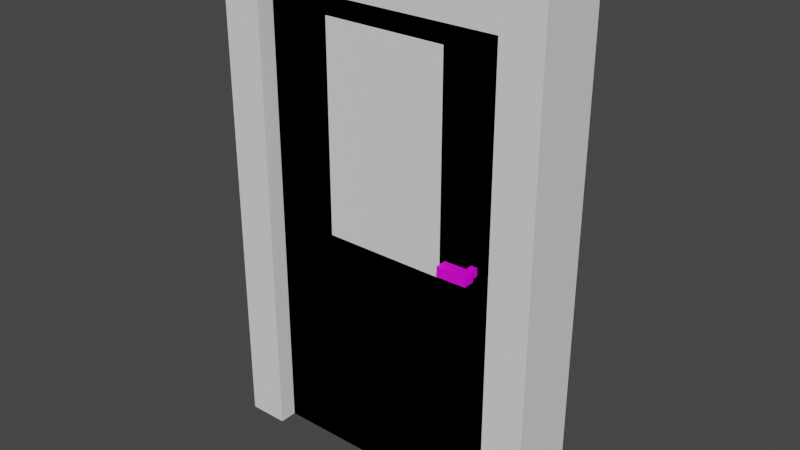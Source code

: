 # Source: EntranceDoor.blend  (saved by Blender 2.93.20; exported with 4.5.12 LTS)
import bpy
from mathutils import Matrix  # noqa: F401  (used for matrix-valued properties, if any)

bpy.ops.wm.read_factory_settings(use_empty=True)
scene = bpy.context.scene
scene.name = 'Scene'

# ---- collections
col_entrancedoorunit = bpy.data.collections.new('EntranceDoorUnit'); scene.collection.children.link(col_entrancedoorunit)

# ---- images (referenced by path relative to the original .blend; pixels are not part of the script)
import os
ASSET_DIR = os.environ.get("B2B_ASSET_DIR", "")  # directory of the original .blend (textures are referenced by path, not embedded)
HERE = os.path.dirname(os.path.abspath(__file__))  # packed textures are extracted next to this script under _unpacked/

def load_image(name, relpath, width, height, colorspace="sRGB"):
    """Load a texture the original file referenced (path relative to the .blend, or extracted next to this script)."""
    p = next((c for c in (os.path.join(HERE, relpath), os.path.join(ASSET_DIR, relpath)) if relpath and os.path.exists(c)), "")
    if p:
        img = bpy.data.images.load(p, check_existing=True)
        img.name = name
    else:  # same state as the original file: an image datablock whose file is absent (Cycles renders it pink)
        img = bpy.data.images.new(name, width, height)
        img.source = "FILE"
        img.filepath = "//" + (relpath or name)
    img.colorspace_settings.name = colorspace
    return img
img_qubodup_light_wood_png_002 = load_image('qubodup-light_wood.png.002', 'Textures/qubodup-light_wood.png', 1024, 1024, 'sRGB')
img_brown_planks_03_diff_4k_png_001 = load_image('brown_planks_03_diff_4k.png.001', 'Textures/brown_planks_03_1k.blend/textures/brown_planks_03_diff_1k.jpg', 1024, 1024, 'sRGB')
img_brown_planks_03_disp_4k_png = load_image('brown_planks_03_Disp_4k.png', 'Textures/brown_planks_03_1k.blend/textures/brown_planks_03_disp_1k.png', 1024, 1024, 'Non-Color')
img_brown_planks_03_rough_4k_png_001 = load_image('brown_planks_03_rough_4k.png.001', 'Textures/brown_planks_03_1k.blend/textures/brown_planks_03_rough_1k.jpg', 1024, 1024, 'Non-Color')
img_brown_planks_03_nor_4k_png_001 = load_image('brown_planks_03_Nor_4k.png.001', 'Textures/brown_planks_03_1k.blend/textures/brown_planks_03_nor_gl_1k.exr', 1024, 1024, 'Non-Color')
img_castle_brick_02_red_disp_1k_png = load_image('castle_brick_02_red_disp_1k.png', 'Textures/castle_brick_02_red_1k.blend/textures/castle_brick_02_red_disp_1k.png', 1024, 1024, 'sRGB')

# ---- materials (node trees are filled in below, after node groups)
mat_material_002 = bpy.data.materials.new('Material.002')
mat_material_002.use_transparent_shadow = False
mat_brown_planks_03_001 = bpy.data.materials.new('brown_planks_03.001')
mat_brown_planks_03_001.displacement_method = 'DISPLACEMENT'
mat_brown_planks_03_001.use_transparent_shadow = False

# ---- node groups
ng_auto_smooth = bpy.data.node_groups.new('Auto Smooth', 'GeometryNodeTree')
_s = ng_auto_smooth.interface.new_socket(name='Geometry', in_out='OUTPUT', socket_type='NodeSocketGeometry')
_s = ng_auto_smooth.interface.new_socket(name='Geometry', in_out='INPUT', socket_type='NodeSocketGeometry')
_s = ng_auto_smooth.interface.new_socket(name='Angle', in_out='INPUT', socket_type='NodeSocketFloat')
_s.subtype = 'ANGLE'
_s.min_value = 0.0
_s.max_value = 3.142
ng_auto_smooth.is_modifier = True
_N = ng_auto_smooth.nodes; _L = ng_auto_smooth.links
n0 = _N.new('NodeGroupOutput'); n0.name = 'Group Output'; n0.location = (480, -100)
n1 = _N.new('NodeGroupInput'); n1.name = 'Group Input'; n1.location = (-420, -300)
n2 = _N.new('NodeGroupInput'); n2.name = 'Group Input.001'; n2.location = (-60, -100)
n3 = _N.new('GeometryNodeSetShadeSmooth'); n3.name = 'Set Shade Smooth'; n3.location = (120, -100)
n3.domain = 'EDGE'
n4 = _N.new('GeometryNodeSetShadeSmooth'); n4.name = 'Set Shade Smooth.001'; n4.location = (300, -100)
n5 = _N.new('GeometryNodeInputMeshEdgeAngle'); n5.name = 'Edge Angle'; n5.location = (-420, -220)
n6 = _N.new('GeometryNodeInputEdgeSmooth'); n6.name = 'Is Edge Smooth'; n6.location = (-60, -160)
n7 = _N.new('GeometryNodeInputShadeSmooth'); n7.name = 'Is Face Smooth'; n7.location = (-240, -340)
n8 = _N.new('FunctionNodeBooleanMath'); n8.name = 'Boolean Math'; n8.location = (-60, -220)
n9 = _N.new('FunctionNodeCompare'); n9.name = 'Compare'; n9.location = (-240, -180)
n9.operation = 'LESS_EQUAL'
_L.new(n5.outputs[0], n9.inputs[0])
_L.new(n4.outputs[0], n0.inputs[0])
_L.new(n1.outputs[1], n9.inputs[1])
_L.new(n9.outputs[0], n8.inputs[0])
_L.new(n7.outputs[0], n8.inputs[1])
_L.new(n2.outputs[0], n3.inputs[0])
_L.new(n6.outputs[0], n3.inputs[1])
_L.new(n3.outputs[0], n4.inputs[0])
_L.new(n8.outputs[0], n3.inputs[2])
n0.is_active_output = True

# ---- material node trees
mat_material_002.use_nodes = True; mat_material_002.node_tree.nodes.clear()
_N = mat_material_002.node_tree.nodes; _L = mat_material_002.node_tree.links
n0 = _N.new('ShaderNodeBsdfPrincipled'); n0.name = 'Principled BSDF'; n0.location = (10, 300)
n0.distribution = 'GGX'
n0.subsurface_method = 'BURLEY'
n0.inputs[3].default_value = 1.45
n0.inputs[27].default_value = (0.0, 0.0, 0.0, 1.0)
n0.inputs[28].default_value = 1.0
n1 = _N.new('ShaderNodeOutputMaterial'); n1.name = 'Material Output'; n1.location = (300, 300)
n2 = _N.new('ShaderNodeTexImage'); n2.name = 'Image Texture'; n2.location = (-280, 260)
n2.image = img_qubodup_light_wood_png_002
n3 = _N.new('ShaderNodeTexImage'); n3.name = 'Image Texture.001'; n3.location = (-280, 140)
_L.new(n0.outputs[0], n1.inputs[0])
_L.new(n2.outputs[0], n0.inputs[0])
n1.is_active_output = True
mat_brown_planks_03_001.use_nodes = True; mat_brown_planks_03_001.node_tree.nodes.clear()
_N = mat_brown_planks_03_001.node_tree.nodes; _L = mat_brown_planks_03_001.node_tree.links
n0 = _N.new('NodeFrame'); n0.name = 'Frame.001'; n0.location = (-1491, 255)
n0.label = 'Tiling'
n0.width = 530
n1 = _N.new('NodeFrame'); n1.name = 'Textures'; n1.location = (-687, 549)
n1.label = 'Textures'
n1.width = 544
n2 = _N.new('ShaderNodeBsdfPrincipled'); n2.name = 'Principled BSDF'; n2.location = (85, 457)
n2.distribution = 'GGX'
n2.subsurface_method = 'BURLEY'
n2.inputs[3].default_value = 1.45
n2.inputs[27].default_value = (0.0, 0.0, 0.0, 1.0)
n2.inputs[28].default_value = 1.0
n3 = _N.new('ShaderNodeOutputMaterial'); n3.name = 'Material Output'; n3.location = (704, 147)
n4 = _N.new('ShaderNodeDisplacement'); n4.name = 'Displacement'; n4.location = (164, -440)
n4.inputs[1].default_value = 0.8
n4.inputs[2].default_value = 0.025
n5 = _N.new('ShaderNodeTexCoord'); n5.name = 'Texture Coordinate'; n5.location = (30, -38)
n6 = _N.new('ShaderNodeMapping'); n6.name = 'Mapping'; n6.location = (260, -30)
n6.width = 240
n6.inputs[3].default_value = (2.0, 2.0, 2.0)
n7 = _N.new('ShaderNodeNormalMap'); n7.name = 'Normal Map'; n7.location = (364, -689)
n7.inputs[0].default_value = 1.3
n8 = _N.new('ShaderNodeTexImage'); n8.name = 'Image Texture'; n8.location = (39, -30)
n8.width = 289
n8.image = img_brown_planks_03_diff_4k_png_001
n9 = _N.new('ShaderNodeTexImage'); n9.name = 'Image Texture.006'; n9.location = (37, -1090)
n9.width = 303
n9.image = img_brown_planks_03_disp_4k_png
n10 = _N.new('ShaderNodeTexImage'); n10.name = 'Image Texture.002'; n10.location = (30, -527)
n10.width = 278
n10.image = img_brown_planks_03_rough_4k_png_001
n11 = _N.new('ShaderNodeTexImage'); n11.name = 'Image Texture.003'; n11.location = (30, -790)
n11.width = 294
n11.image = img_brown_planks_03_nor_4k_png_001
n12 = _N.new('ShaderNodeTexImage'); n12.name = 'Image Texture.001'; n12.location = (-205, 297)
n12.image = img_castle_brick_02_red_disp_1k_png
n5.parent = n0
n6.parent = n0
n7.parent = n1
n8.parent = n1
n9.parent = n1
n10.parent = n1
n11.parent = n1
_L.new(n2.outputs[0], n3.inputs[0])
_L.new(n8.outputs[0], n2.inputs[0])
_L.new(n6.outputs[0], n8.inputs[0])
_L.new(n10.outputs[0], n2.inputs[2])
_L.new(n11.outputs[0], n7.inputs[1])
_L.new(n7.outputs[0], n2.inputs[5])
_L.new(n4.outputs[0], n3.inputs[2])
_L.new(n6.outputs[0], n10.inputs[0])
_L.new(n6.outputs[0], n11.inputs[0])
_L.new(n9.outputs[0], n4.inputs[0])
_L.new(n6.outputs[0], n9.inputs[0])
_L.new(n5.outputs[2], n6.inputs[0])
n3.is_active_output = True

# ---- world
world_world = bpy.data.worlds.new('World'); scene.world = world_world
world_world.use_nodes = True; world_world.node_tree.nodes.clear()
_N = world_world.node_tree.nodes; _L = world_world.node_tree.links
n0 = _N.new('ShaderNodeOutputWorld'); n0.name = 'World Output'; n0.location = (300, 300)
n1 = _N.new('ShaderNodeBackground'); n1.name = 'Background'; n1.location = (10, 300)
n1.inputs[0].default_value = (0.05088, 0.05088, 0.05088, 1.0)
_L.new(n1.outputs[0], n0.inputs[0])
n0.is_active_output = True
world_world.color = (0.05088, 0.05088, 0.05088)
world_world.use_sun_shadow = False
world_world.sun_shadow_jitter_overblur = 0.0

# ---- meshes
me_door = bpy.data.meshes.new('Door')
me_door.from_pydata([(0.3121, -0.05201, 0.0006703), (0.3121, -0.05201, 0.5786), (0.0004624, -0.05201, 0.0006703), (0.0004624, -0.05201, 0.5786), (0.3121, 0.003754, 0.0006703), (0.3121, 0.003754, 0.5786), (0.0004624, 0.003754, 0.0006703), (0.0004624, 0.003754, 0.5786), (0.3122, -0.05209, 0.2896), (0.0004624, -0.05201, 0.2896), (0.0004624, 0.003754, 0.2896), (0.3121, 0.003754, 0.2896), (0.2342, -0.05201, 0.0006703), (0.3121, -0.05205, 0.4342), (0.07838, -0.05201, 0.5786), (0.0004624, -0.05201, 0.1452), (0.0004624, 0.003754, 0.1452), (0.07838, 0.003754, 0.0006703), (0.2342, 0.003754, 0.5786), (0.3121, 0.003754, 0.1452), (0.07838, -0.05201, 0.0006703), (0.3121, -0.05201, 0.1452), (0.2342, -0.05201, 0.5786), (0.0004624, -0.05201, 0.4341), (0.0004624, 0.003754, 0.4341), (0.2342, 0.003754, 0.0006703), (0.07838, 0.003754, 0.5786), (0.3121, 0.003754, 0.4341), (0.2836, -0.06249, 0.31), (0.2836, -0.06249, 0.3199), (0.2759, -0.06249, 0.31), (0.2759, -0.06249, 0.3199), (0.2836, -0.05218, 0.31), (0.2836, -0.05218, 0.3199), (0.2759, -0.05218, 0.31), (0.2759, -0.05218, 0.3199), (0.2836, 0.01388, 0.3199), (0.2836, 0.01388, 0.31), (0.2759, 0.01388, 0.3199), (0.2759, 0.01388, 0.31), (0.2836, 0.003576, 0.3199), (0.2836, 0.003576, 0.31), (0.2759, 0.003576, 0.3199), (0.2759, 0.003576, 0.31), (0.2852, 0.01359, 0.3203), (0.2485, 0.01359, 0.3196), (0.2854, 0.01359, 0.3077), (0.2488, 0.01359, 0.3071), (0.2854, 0.02753, 0.3077), (0.2852, 0.02753, 0.3203), (0.2485, 0.02753, 0.3196), (0.2488, 0.02753, 0.3071), (0.2854, -0.0616, 0.3077), (0.2488, -0.0616, 0.3071), (0.2852, -0.0616, 0.3203), (0.2485, -0.0616, 0.3196), (0.2852, -0.07554, 0.3203), (0.2854, -0.07554, 0.3077), (0.2488, -0.07554, 0.3071), (0.2485, -0.07554, 0.3196), (0.3121, -0.05203, 0.5064), (0.0004624, -0.05201, 0.07291), (0.0004624, -0.02413, 0.0006703), (0.0004624, -0.02413, 0.5786), (0.0004624, 0.003754, 0.07291), (0.3121, 0.003754, 0.07291), (0.3121, -0.02413, 0.0006703), (0.3121, -0.02413, 0.5786), (0.3122, -0.05205, 0.2174), (0.0004624, -0.05201, 0.3619), (0.0004624, 0.003754, 0.3619), (0.3121, 0.003754, 0.3619), (0.3122, -0.05207, 0.3619), (0.0004624, -0.05201, 0.2174), (0.0004624, 0.003754, 0.2174), (0.3121, 0.003754, 0.2174), (0.3121, -0.05201, 0.07291), (0.0004624, -0.05201, 0.5064), (0.0004624, 0.003754, 0.5064), (0.3121, 0.003754, 0.5064), (0.3121, -0.05202, 0.5425), (0.0004624, -0.05201, 0.03679), (0.0004624, -0.03807, 0.0006703), (0.0004624, -0.01019, 0.5786), (0.0004624, 0.003754, 0.03679), (0.3121, 0.003754, 0.03679), (0.3121, -0.01019, 0.0006703), (0.3121, -0.03807, 0.5786), (0.3122, -0.05207, 0.2535), (0.0004624, -0.05201, 0.3258), (0.0004624, 0.003754, 0.3258), (0.3121, 0.003754, 0.3258), (0.3121, -0.05206, 0.398), (0.0004624, -0.05201, 0.1813), (0.0004624, 0.003754, 0.1813), (0.3121, 0.003754, 0.1813), (0.3121, -0.05201, 0.109), (0.0004624, -0.05201, 0.4702), (0.0004624, 0.003754, 0.4702), (0.3121, 0.003754, 0.4702), (0.3121, -0.05204, 0.4703), (0.0004624, -0.05201, 0.109), (0.0004624, -0.01019, 0.0006703), (0.0004624, -0.03807, 0.5786), (0.0004624, 0.003754, 0.109), (0.3121, 0.003754, 0.109), (0.3121, -0.03807, 0.0006703), (0.3121, -0.01019, 0.5786), (0.3121, -0.05203, 0.1813), (0.0004624, -0.05201, 0.398), (0.0004624, 0.003754, 0.398), (0.3121, 0.003754, 0.398), (0.3122, -0.05208, 0.3258), (0.0004624, -0.05201, 0.2535), (0.0004624, 0.003754, 0.2535), (0.3121, 0.003754, 0.2535), (0.3121, -0.05201, 0.03679), (0.0004624, -0.05201, 0.5425), (0.0004624, 0.003754, 0.5425), (0.3121, 0.003754, 0.5425), (0.07838, -0.05201, 0.2896), (0.2342, -0.05201, 0.2896), (0.2342, 0.003754, 0.2896), (0.07838, 0.003754, 0.2896), (0.07838, -0.05201, 0.09112), (0.2342, -0.05201, 0.5484), (0.2342, 0.003754, 0.09112), (0.07838, 0.003754, 0.5484), (0.07838, -0.05201, 0.5484), (0.2342, -0.05201, 0.09112), (0.2342, 0.003754, 0.5484), (0.07838, 0.003754, 0.09112), (0.07838, -0.03807, 0.5484), (0.07838, -0.01019, 0.5484), (0.2342, -0.03807, 0.5484), (0.2342, -0.01019, 0.5484), (0.07838, -0.05201, 0.3974), (0.2342, 0.003754, 0.3974), (0.2342, -0.003217, 0.2896), (0.07838, -0.003217, 0.2896), (0.2342, -0.05201, 0.3974), (0.07838, 0.003754, 0.3974), (0.2342, -0.04504, 0.2896), (0.07838, -0.04504, 0.2896), (0.07838, -0.03807, 0.3974), (0.07838, -0.0311, 0.5484), (0.07838, -0.04504, 0.5484), (0.07838, -0.01019, 0.3974), (0.07838, -0.003217, 0.5484), (0.07838, -0.01716, 0.5484), (0.2342, -0.03807, 0.3974), (0.2342, -0.0311, 0.5484), (0.2342, -0.04504, 0.5484), (0.2342, -0.01019, 0.3974), (0.2342, -0.003217, 0.5484), (0.2342, -0.01716, 0.5484), (0.2342, -0.01716, 0.3974), (0.2342, -0.003217, 0.3974), (0.2342, -0.04504, 0.3974), (0.2342, -0.0311, 0.3974), (0.07838, -0.003217, 0.3974), (0.07838, -0.0311, 0.3974), (0.07838, -0.04504, 0.3974), (0.07838, -0.01716, 0.3974)], [], [(28, 29, 31, 30), (30, 31, 35, 34), (34, 35, 33, 32), (32, 33, 29, 28), (30, 34, 32, 28), (35, 31, 29, 33), (36, 37, 39, 38), (38, 39, 43, 42), (42, 43, 41, 40), (40, 41, 37, 36), (38, 42, 40, 36), (43, 39, 37, 41), (46, 48, 49, 44), (51, 47, 45, 50), (45, 44, 49, 50), (47, 46, 44, 45), (51, 48, 46, 47), (50, 49, 48, 51), (54, 56, 57, 52), (59, 55, 53, 58), (53, 52, 57, 58), (55, 54, 52, 53), (59, 56, 54, 55), (58, 57, 56, 59), (87, 1, 80, 60, 100, 13, 92, 72, 112, 8, 88, 68, 108, 21, 96, 76, 116, 0, 106, 66, 86, 4, 85, 65, 105, 19, 95, 75, 115, 11, 91, 71, 111, 27, 99, 79, 119, 5, 107, 67), (14, 3, 2, 20, 124, 120, 136, 128), (12, 0, 1, 22, 125, 140, 121, 129), (18, 5, 4, 25, 126, 122, 137, 130), (17, 6, 7, 26, 127, 141, 123, 131), (83, 7, 118, 78, 98, 24, 110, 70, 90, 10, 114, 74, 94, 16, 104, 64, 84, 6, 102, 62, 82, 2, 81, 61, 101, 15, 93, 73, 113, 9, 89, 69, 109, 23, 97, 77, 117, 3, 103, 63), (162, 136, 120, 143), (122, 123, 139, 138), (120, 121, 142, 143), (121, 120, 20, 12), (17, 123, 122, 25), (127, 26, 18, 130), (125, 22, 14, 128), (18, 26, 14, 22), (18, 22, 1, 5), (14, 26, 7, 3), (122, 138, 157, 137), (142, 121, 140, 158), (141, 160, 139, 123), (161, 145, 132, 146, 128, 136, 162, 144), (156, 163, 149, 155), (159, 150, 158, 140, 125, 152, 134, 151), (127, 148, 133, 149, 163, 147, 160, 141), (161, 159, 151, 145), (156, 155, 135, 154, 130, 137, 157, 153), (125, 128, 145, 151), (130, 155, 149, 127), (12, 25, 4, 0), (17, 20, 2, 6), (17, 25, 12, 20), (142, 158, 162, 143), (157, 138, 139, 160), (163, 156, 157, 160), (161, 162, 158, 159)])
_uv = me_door.uv_layers.new(name='UVMap')
_uv.uv.foreach_set('vector', [0.375, 0.0, 0.625, 0.0, 0.625, 0.25, 0.375, 0.25, 0.375, 0.25, 0.625, 0.25, 0.625, 0.5, 0.375, 0.5, 0.375, 0.5, 0.625, 0.5, 0.625, 0.75, 0.375, 0.75, 0.375, 0.75, 0.625, 0.75, 0.625, 1.0, 0.375, 1.0, 0.125, 0.5, 0.375, 0.5, 0.375, 0.75, 0.125, 0.75, 0.625, 0.5, 0.875, 0.5, 0.875, 0.75, 0.625, 0.75, 0.375, 0.0, 0.625, 0.0, 0.625, 0.25, 0.375, 0.25, 0.375, 0.25, 0.625, 0.25, 0.625, 0.5, 0.375, 0.5, 0.375, 0.5, 0.625, 0.5, 0.625, 0.75, 0.375, 0.75, 0.375, 0.75, 0.625, 0.75, 0.625, 1.0, 0.375, 1.0, 0.125, 0.5, 0.375, 0.5, 0.375, 0.75, 0.125, 0.75, 0.625, 0.5, 0.875, 0.5, 0.875, 0.75, 0.625, 0.75, 0.625, 0.5, 0.875, 0.5, 0.875, 0.75, 0.625, 0.75, 0.125, 0.5, 0.375, 0.5, 0.375, 0.75, 0.125, 0.75, 0.375, 0.75, 0.625, 0.75, 0.625, 1.0, 0.375, 1.0, 0.375, 0.5, 0.625, 0.5, 0.625, 0.75, 0.375, 0.75, 0.375, 0.25, 0.625, 0.25, 0.625, 0.5, 0.375, 0.5, 0.375, 0.0, 0.625, 0.0, 0.625, 0.25, 0.375, 0.25, 0.625, 0.5, 0.875, 0.5, 0.875, 0.75, 0.625, 0.75, 0.125, 0.5, 0.375, 0.5, 0.375, 0.75, 0.125, 0.75, 0.375, 0.75, 0.625, 0.75, 0.625, 1.0, 0.375, 1.0, 0.375, 0.5, 0.625, 0.5, 0.625, 0.75, 0.375, 0.75, 0.375, 0.25, 0.625, 0.25, 0.625, 0.5, 0.375, 0.5, 0.375, 0.0, 0.625, 0.0, 0.625, 0.25, 0.375, 0.25, 0.625, 0.9375, 0.625, 1.0, 0.6094, 1.0, 0.5938, 1.0, 0.5781, 1.0, 0.5625, 1.0, 0.5469, 1.0, 0.5312, 1.0, 0.5156, 1.0, 0.5, 1.0, 0.4844, 1.0, 0.4688, 1.0, 0.4531, 1.0, 0.4375, 1.0, 0.4219, 1.0, 0.4062, 1.0, 0.3906, 1.0, 0.375, 1.0, 0.375, 0.9375, 0.375, 0.875, 0.375, 0.8125, 0.375, 0.75, 0.3906, 0.75, 0.4062, 0.75, 0.4219, 0.75, 0.4375, 0.75, 0.4531, 0.75, 0.4688, 0.75, 0.4844, 0.75, 0.5, 0.75, 0.5156, 0.75, 0.5312, 0.75, 0.5469, 0.75, 0.5625, 0.75, 0.5781, 0.75, 0.5938, 0.75, 0.6094, 0.75, 0.625, 0.75, 0.625, 0.8125, 0.625, 0.875, 0.875, 0.5625, 0.875, 0.5, 0.125, 0.5, 0.125, 0.5625, 0.3125, 0.5625, 0.5, 0.5625, 0.5938, 0.5625, 0.6875, 0.5625, 0.125, 0.6875, 0.125, 0.75, 0.875, 0.75, 0.875, 0.6875, 0.6875, 0.6875, 0.5938, 0.6875, 0.5, 0.6875, 0.3125, 0.6875, 0.625, 0.6875, 0.625, 0.75, 0.375, 0.75, 0.375, 0.6875, 0.4375, 0.6875, 0.5, 0.6875, 0.5312, 0.6875, 0.5625, 0.6875, 0.375, 0.5625, 0.375, 0.5, 0.625, 0.5, 0.625, 0.5625, 0.5625, 0.5625, 0.5312, 0.5625, 0.5, 0.5625, 0.4375, 0.5625, 0.625, 0.4375, 0.625, 0.5, 0.6094, 0.5, 0.5938, 0.5, 0.5781, 0.5, 0.5625, 0.5, 0.5469, 0.5, 0.5312, 0.5, 0.5156, 0.5, 0.5, 0.5, 0.4844, 0.5, 0.4688, 0.5, 0.4531, 0.5, 0.4375, 0.5, 0.4219, 0.5, 0.4062, 0.5, 0.3906, 0.5, 0.375, 0.5, 0.375, 0.4375, 0.375, 0.375, 0.375, 0.3125, 0.375, 0.25, 0.3906, 0.25, 0.4062, 0.25, 0.4219, 0.25, 0.4375, 0.25, 0.4531, 0.25, 0.4688, 0.25, 0.4844, 0.25, 0.5, 0.25, 0.5156, 0.25, 0.5312, 0.25, 0.5469, 0.25, 0.5625, 0.25, 0.5781, 0.25, 0.5938, 0.25, 0.6094, 0.25, 0.625, 0.25, 0.625, 0.3125, 0.625, 0.375, 0.5859, 0.5625, 0.5938, 0.5625, 0.5, 0.5625, 0.5, 0.5625, 0.5, 0.6875, 0.5, 0.5625, 0.5, 0.5625, 0.5, 0.6875, 0.5, 0.5625, 0.5, 0.6875, 0.5, 0.6875, 0.5, 0.5625, 0.5, 0.6875, 0.5, 0.5625, 0.125, 0.5625, 0.125, 0.6875, 0.375, 0.5625, 0.5, 0.5625, 0.5, 0.6875, 0.375, 0.6875, 0.5625, 0.5625, 0.625, 0.5625, 0.625, 0.6875, 0.5625, 0.6875, 0.0, 0.0, 0.875, 0.6875, 0.875, 0.5625, 0.0, 0.0, 0.625, 0.6875, 0.625, 0.5625, 0.875, 0.5625, 0.875, 0.6875, 0.625, 0.6875, 0.875, 0.6875, 0.875, 0.75, 0.625, 0.75, 0.875, 0.5625, 0.625, 0.5625, 0.625, 0.5, 0.875, 0.5, 0.5, 0.6875, 0.5, 0.6875, 0.5391, 0.6875, 0.5312, 0.6875, 0.5, 0.6875, 0.5, 0.6875, 0.5938, 0.6875, 0.5859, 0.6875, 0.5312, 0.5625, 0.5391, 0.5625, 0.5, 0.5625, 0.5, 0.5625, 0.5703, 0.5625, 0.6406, 0.5625, 0.6562, 0.5625, 0.6719, 0.5625, 0.6875, 0.5625, 0.5938, 0.5625, 0.5859, 0.5625, 0.5781, 0.5625, 0.5547, 0.6875, 0.5547, 0.5625, 0.6094, 0.5625, 0.6094, 0.6875, 0.5703, 0.6875, 0.5781, 0.6875, 0.5859, 0.6875, 0.5938, 0.6875, 0.6875, 0.6875, 0.6719, 0.6875, 0.6562, 0.6875, 0.6406, 0.6875, 0.5625, 0.5625, 0.5781, 0.5625, 0.5938, 0.5625, 0.6094, 0.5625, 0.5547, 0.5625, 0.5469, 0.5625, 0.5391, 0.5625, 0.5312, 0.5625, 0.5703, 0.5625, 0.5703, 0.6875, 0.6406, 0.6875, 0.6406, 0.5625, 0.5547, 0.6875, 0.6094, 0.6875, 0.5938, 0.6875, 0.5781, 0.6875, 0.5625, 0.6875, 0.5312, 0.6875, 0.5391, 0.6875, 0.5469, 0.6875, 0.0, 0.0, 0.0, 0.0, 0.6406, 0.5625, 0.6406, 0.6875, 0.5625, 0.6875, 0.6094, 0.6875, 0.6094, 0.5625, 0.5625, 0.5625, 0.125, 0.6875, 0.375, 0.6875, 0.375, 0.75, 0.125, 0.75, 0.375, 0.5625, 0.125, 0.5625, 0.125, 0.5, 0.375, 0.5, 0.375, 0.5625, 0.375, 0.6875, 0.125, 0.6875, 0.125, 0.5625, 0.5, 0.6875, 0.5859, 0.6875, 0.5859, 0.5625, 0.5, 0.5625, 0.5391, 0.6875, 0.5, 0.6875, 0.5, 0.5625, 0.5391, 0.5625, 0.5547, 0.5625, 0.5547, 0.6875, 0.5391, 0.6875, 0.5391, 0.5625, 0.5703, 0.5625, 0.5859, 0.5625, 0.5859, 0.6875, 0.5703, 0.6875])
me_door.materials.append(mat_material_002)
me_door.use_remesh_fix_poles = True
me_door.use_remesh_preserve_attributes = False
me_door.update()
me_clap_001 = bpy.data.meshes.new('Clap.001')
me_clap_001.from_pydata([(0.002586, -0.00836, -0.008258), (-0.004055, -0.008217, -0.007798), (0.00292, 0.007984, -0.008514), (-0.003721, 0.008127, -0.008054), (0.003721, -0.008127, 0.008054), (-0.00292, -0.007984, 0.008514), (0.004055, 0.008217, 0.007798), (-0.002586, 0.00836, 0.008258)], [], [(0, 1, 3, 2), (2, 3, 7, 6), (6, 7, 5, 4), (4, 5, 1, 0), (2, 6, 4, 0), (7, 3, 1, 5)])
me_clap_001.polygons.foreach_set('use_smooth', [True] * 6)
_uv = me_clap_001.uv_layers.new(name='UVMap')
_uv.uv.foreach_set('vector', [0.375, 0.0, 0.625, 0.0, 0.625, 0.25, 0.375, 0.25, 0.375, 0.25, 0.625, 0.25, 0.625, 0.5, 0.375, 0.5, 0.375, 0.5, 0.625, 0.5, 0.625, 0.75, 0.375, 0.75, 0.375, 0.75, 0.625, 0.75, 0.625, 1.0, 0.375, 1.0, 0.125, 0.5, 0.375, 0.5, 0.375, 0.75, 0.125, 0.75, 0.625, 0.5, 0.875, 0.5, 0.875, 0.75, 0.625, 0.75])
me_clap_001.materials.append(None)
me_clap_001.use_remesh_fix_poles = True
me_clap_001.use_remesh_preserve_attributes = False
me_clap_001.update()
me_clapholder_001 = bpy.data.meshes.new('ClapHolder.001')
me_clapholder_001.from_pydata([(0.2798, 0.01377, 0.06864), (0.2798, 0.003754, 0.06864), (0.2831, 0.01377, 0.06831), (0.2831, 0.003754, 0.06831), (0.2863, 0.01377, 0.06734), (0.2863, 0.003754, 0.06734), (0.2892, 0.01377, 0.06577), (0.2892, 0.003754, 0.06577), (0.2918, 0.01377, 0.06365), (0.2918, 0.003754, 0.06365), (0.2939, 0.01377, 0.06107), (0.2939, 0.003754, 0.06107), (0.2955, 0.01377, 0.05813), (0.2955, 0.003754, 0.05813), (0.2965, 0.01377, 0.05493), (0.2965, 0.003754, 0.05493), (0.2968, 0.01377, 0.05161), (0.2968, 0.003754, 0.05161), (0.2965, 0.01377, 0.04829), (0.2965, 0.003754, 0.04829), (0.2955, 0.01377, 0.04509), (0.2955, 0.003754, 0.04509), (0.2939, 0.01377, 0.04215), (0.2939, 0.003754, 0.04215), (0.2918, 0.01377, 0.03957), (0.2918, 0.003754, 0.03957), (0.2892, 0.01377, 0.03745), (0.2892, 0.003754, 0.03745), (0.2863, 0.01377, 0.03587), (0.2863, 0.003754, 0.03587), (0.2831, 0.01377, 0.0349), (0.2831, 0.003754, 0.0349), (0.2798, 0.01377, 0.03458), (0.2798, 0.003754, 0.03458), (0.2764, 0.01377, 0.0349), (0.2764, 0.003754, 0.0349), (0.2732, 0.01377, 0.03587), (0.2732, 0.003754, 0.03587), (0.2703, 0.01377, 0.03745), (0.2703, 0.003754, 0.03745), (0.2677, 0.01377, 0.03957), (0.2677, 0.003754, 0.03957), (0.2656, 0.01377, 0.04215), (0.2656, 0.003754, 0.04215), (0.264, 0.01377, 0.04509), (0.264, 0.003754, 0.04509), (0.2631, 0.01377, 0.04829), (0.2631, 0.003754, 0.04829), (0.2627, 0.01377, 0.05161), (0.2627, 0.003754, 0.05161), (0.2631, 0.01377, 0.05493), (0.2631, 0.003754, 0.05493), (0.264, 0.01377, 0.05813), (0.264, 0.003754, 0.05813), (0.2656, 0.01377, 0.06107), (0.2656, 0.003754, 0.06107), (0.2677, 0.01377, 0.06365), (0.2677, 0.003754, 0.06365), (0.2703, 0.01377, 0.06577), (0.2703, 0.003754, 0.06577), (0.2732, 0.01377, 0.06734), (0.2732, 0.003754, 0.06734), (0.2764, 0.01377, 0.06831), (0.2764, 0.003754, 0.06831)], [], [(0, 1, 3, 2), (2, 3, 5, 4), (4, 5, 7, 6), (6, 7, 9, 8), (8, 9, 11, 10), (10, 11, 13, 12), (12, 13, 15, 14), (14, 15, 17, 16), (16, 17, 19, 18), (18, 19, 21, 20), (20, 21, 23, 22), (22, 23, 25, 24), (24, 25, 27, 26), (26, 27, 29, 28), (28, 29, 31, 30), (30, 31, 33, 32), (32, 33, 35, 34), (34, 35, 37, 36), (36, 37, 39, 38), (38, 39, 41, 40), (40, 41, 43, 42), (42, 43, 45, 44), (44, 45, 47, 46), (46, 47, 49, 48), (48, 49, 51, 50), (50, 51, 53, 52), (52, 53, 55, 54), (54, 55, 57, 56), (56, 57, 59, 58), (58, 59, 61, 60), (3, 1, 63, 61, 59, 57, 55, 53, 51, 49, 47, 45, 43, 41, 39, 37, 35, 33, 31, 29, 27, 25, 23, 21, 19, 17, 15, 13, 11, 9, 7, 5), (60, 61, 63, 62), (62, 63, 1, 0), (0, 2, 4, 6, 8, 10, 12, 14, 16, 18, 20, 22, 24, 26, 28, 30, 32, 34, 36, 38, 40, 42, 44, 46, 48, 50, 52, 54, 56, 58, 60, 62)])
_uv = me_clapholder_001.uv_layers.new(name='UVMap')
_uv.uv.foreach_set('vector', [1.0, 0.5, 1.0, 1.0, 0.9688, 1.0, 0.9688, 0.5, 0.9688, 0.5, 0.9688, 1.0, 0.9375, 1.0, 0.9375, 0.5, 0.9375, 0.5, 0.9375, 1.0, 0.9062, 1.0, 0.9062, 0.5, 0.9062, 0.5, 0.9062, 1.0, 0.875, 1.0, 0.875, 0.5, 0.875, 0.5, 0.875, 1.0, 0.8438, 1.0, 0.8438, 0.5, 0.8438, 0.5, 0.8438, 1.0, 0.8125, 1.0, 0.8125, 0.5, 0.8125, 0.5, 0.8125, 1.0, 0.7812, 1.0, 0.7812, 0.5, 0.7812, 0.5, 0.7812, 1.0, 0.75, 1.0, 0.75, 0.5, 0.75, 0.5, 0.75, 1.0, 0.7188, 1.0, 0.7188, 0.5, 0.7188, 0.5, 0.7188, 1.0, 0.6875, 1.0, 0.6875, 0.5, 0.6875, 0.5, 0.6875, 1.0, 0.6562, 1.0, 0.6562, 0.5, 0.6562, 0.5, 0.6562, 1.0, 0.625, 1.0, 0.625, 0.5, 0.625, 0.5, 0.625, 1.0, 0.5938, 1.0, 0.5938, 0.5, 0.5938, 0.5, 0.5938, 1.0, 0.5625, 1.0, 0.5625, 0.5, 0.5625, 0.5, 0.5625, 1.0, 0.5312, 1.0, 0.5312, 0.5, 0.5312, 0.5, 0.5312, 1.0, 0.5, 1.0, 0.5, 0.5, 0.5, 0.5, 0.5, 1.0, 0.4688, 1.0, 0.4688, 0.5, 0.4688, 0.5, 0.4688, 1.0, 0.4375, 1.0, 0.4375, 0.5, 0.4375, 0.5, 0.4375, 1.0, 0.4062, 1.0, 0.4062, 0.5, 0.4062, 0.5, 0.4062, 1.0, 0.375, 1.0, 0.375, 0.5, 0.375, 0.5, 0.375, 1.0, 0.3438, 1.0, 0.3438, 0.5, 0.3438, 0.5, 0.3438, 1.0, 0.3125, 1.0, 0.3125, 0.5, 0.3125, 0.5, 0.3125, 1.0, 0.2812, 1.0, 0.2812, 0.5, 0.2812, 0.5, 0.2812, 1.0, 0.25, 1.0, 0.25, 0.5, 0.25, 0.5, 0.25, 1.0, 0.2188, 1.0, 0.2188, 0.5, 0.2188, 0.5, 0.2188, 1.0, 0.1875, 1.0, 0.1875, 0.5, 0.1875, 0.5, 0.1875, 1.0, 0.1562, 1.0, 0.1562, 0.5, 0.1562, 0.5, 0.1562, 1.0, 0.125, 1.0, 0.125, 0.5, 0.125, 0.5, 0.125, 1.0, 0.09375, 1.0, 0.09375, 0.5, 0.09375, 0.5, 0.09375, 1.0, 0.0625, 1.0, 0.0625, 0.5, 0.2968, 0.4854, 0.25, 0.49, 0.2032, 0.4854, 0.1582, 0.4717, 0.1167, 0.4496, 0.08029, 0.4197, 0.05045, 0.3833, 0.02827, 0.3418, 0.01461, 0.2968, 0.01, 0.25, 0.01461, 0.2032, 0.02827, 0.1582, 0.05045, 0.1167, 0.08029, 0.08029, 0.1167, 0.05045, 0.1582, 0.02827, 0.2032, 0.01461, 0.25, 0.01, 0.2968, 0.01461, 0.3418, 0.02827, 0.3833, 0.05045, 0.4197, 0.08029, 0.4496, 0.1167, 0.4717, 0.1582, 0.4854, 0.2032, 0.49, 0.25, 0.4854, 0.2968, 0.4717, 0.3418, 0.4496, 0.3833, 0.4197, 0.4197, 0.3833, 0.4496, 0.3418, 0.4717, 0.0625, 0.5, 0.0625, 1.0, 0.03125, 1.0, 0.03125, 0.5, 0.03125, 0.5, 0.03125, 1.0, 0.0, 1.0, 0.0, 0.5, 0.75, 0.49, 0.7968, 0.4854, 0.8418, 0.4717, 0.8833, 0.4496, 0.9197, 0.4197, 0.9496, 0.3833, 0.9717, 0.3418, 0.9854, 0.2968, 0.99, 0.25, 0.9854, 0.2032, 0.9717, 0.1582, 0.9496, 0.1167, 0.9197, 0.08029, 0.8833, 0.05045, 0.8418, 0.02827, 0.7968, 0.01461, 0.75, 0.01, 0.7032, 0.01461, 0.6582, 0.02827, 0.6167, 0.05045, 0.5803, 0.08029, 0.5504, 0.1167, 0.5283, 0.1582, 0.5146, 0.2032, 0.51, 0.25, 0.5146, 0.2968, 0.5283, 0.3418, 0.5504, 0.3833, 0.5803, 0.4197, 0.6167, 0.4496, 0.6582, 0.4717, 0.7032, 0.4854])
me_clapholder_001.materials.append(mat_brown_planks_03_001)
me_clapholder_001.use_remesh_fix_poles = True
me_clapholder_001.use_remesh_preserve_attributes = False
me_clapholder_001.update()
me_peek = bpy.data.meshes.new('Peek')
me_peek.from_pydata([(0.0, 0.01856, 0.007723), (0.0, -0.01849, 0.007881), (0.001522, 0.01856, 0.007573), (0.001522, -0.01849, 0.007731), (0.002986, 0.01855, 0.007129), (0.002986, -0.01849, 0.007287), (0.004335, 0.01855, 0.006408), (0.004335, -0.0185, 0.006566), (0.005517, 0.01855, 0.005438), (0.005517, -0.0185, 0.005596), (0.006487, 0.01854, 0.004256), (0.006487, -0.01851, 0.004414), (0.007208, 0.01854, 0.002907), (0.007208, -0.01851, 0.003065), (0.007652, 0.01853, 0.001443), (0.007652, -0.01852, 0.001601), (0.007802, 0.01852, -7.892e-05), (0.007802, -0.01852, 7.907e-05), (0.007652, 0.01852, -0.001601), (0.007652, -0.01853, -0.001443), (0.007208, 0.01851, -0.003065), (0.007208, -0.01854, -0.002907), (0.006487, 0.01851, -0.004414), (0.006487, -0.01854, -0.004256), (0.005517, 0.0185, -0.005596), (0.005517, -0.01855, -0.005438), (0.004335, 0.0185, -0.006566), (0.004335, -0.01855, -0.006408), (0.002986, 0.01849, -0.007287), (0.002986, -0.01855, -0.007129), (0.001522, 0.01849, -0.007731), (0.001522, -0.01856, -0.007573), (0.0, 0.01849, -0.007881), (0.0, -0.01856, -0.007723), (-0.001522, 0.01849, -0.007731), (-0.001522, -0.01856, -0.007573), (-0.002986, 0.01849, -0.007287), (-0.002986, -0.01855, -0.007129), (-0.004335, 0.0185, -0.006566), (-0.004335, -0.01855, -0.006408), (-0.005517, 0.0185, -0.005596), (-0.005517, -0.01855, -0.005438), (-0.006487, 0.01851, -0.004414), (-0.006487, -0.01854, -0.004256), (-0.007208, 0.01851, -0.003065), (-0.007208, -0.01854, -0.002907), (-0.007652, 0.01852, -0.001601), (-0.007652, -0.01853, -0.001443), (-0.007802, 0.01852, -7.892e-05), (-0.007802, -0.01852, 7.907e-05), (-0.007652, 0.01853, 0.001443), (-0.007652, -0.01852, 0.001601), (-0.007208, 0.01854, 0.002907), (-0.007208, -0.01851, 0.003065), (-0.006487, 0.01854, 0.004256), (-0.006487, -0.01851, 0.004414), (-0.005517, 0.01855, 0.005438), (-0.005517, -0.0185, 0.005596), (-0.004335, 0.01855, 0.006408), (-0.004335, -0.0185, 0.006566), (-0.002986, 0.01855, 0.007129), (-0.002986, -0.01849, 0.007287), (-0.001522, 0.01856, 0.007573), (-0.001522, -0.01849, 0.007731), (0.0007611, -0.01849, 0.007806), (0.002254, -0.01849, 0.007509), (0.00366, -0.01849, 0.006927), (0.004926, -0.0185, 0.006081), (0.006002, -0.0185, 0.005005), (0.006848, -0.01851, 0.003739), (0.00743, -0.01851, 0.002333), (0.007727, -0.01852, 0.0008401), (0.007727, -0.01853, -0.000682), (0.00743, -0.01853, -0.002175), (0.006848, -0.01854, -0.003581), (0.006002, -0.01855, -0.004847), (0.004926, -0.01855, -0.005923), (0.00366, -0.01855, -0.006769), (0.002254, -0.01856, -0.007351), (0.0007611, -0.01856, -0.007648), (-0.0007611, -0.01856, -0.007648), (-0.002254, -0.01856, -0.007351), (-0.00366, -0.01855, -0.006769), (-0.004926, -0.01855, -0.005923), (-0.006002, -0.01855, -0.004847), (-0.006848, -0.01854, -0.003581), (-0.00743, -0.01853, -0.002175), (-0.007727, -0.01853, -0.000682), (-0.007727, -0.01852, 0.0008401), (-0.00743, -0.01851, 0.002333), (-0.006848, -0.01851, 0.003739), (-0.006002, -0.0185, 0.005005), (-0.004926, -0.0185, 0.006081), (-0.00366, -0.01849, 0.006927), (-0.002254, -0.01849, 0.007509), (-0.0007611, -0.01849, 0.007806)], [], [(0, 1, 64, 3, 2), (2, 3, 65, 5, 4), (4, 5, 66, 7, 6), (6, 7, 67, 9, 8), (8, 9, 68, 11, 10), (10, 11, 69, 13, 12), (12, 13, 70, 15, 14), (14, 15, 71, 17, 16), (16, 17, 72, 19, 18), (18, 19, 73, 21, 20), (20, 21, 74, 23, 22), (22, 23, 75, 25, 24), (24, 25, 76, 27, 26), (26, 27, 77, 29, 28), (28, 29, 78, 31, 30), (30, 31, 79, 33, 32), (32, 33, 80, 35, 34), (34, 35, 81, 37, 36), (36, 37, 82, 39, 38), (38, 39, 83, 41, 40), (40, 41, 84, 43, 42), (42, 43, 85, 45, 44), (44, 45, 86, 47, 46), (46, 47, 87, 49, 48), (48, 49, 88, 51, 50), (50, 51, 89, 53, 52), (52, 53, 90, 55, 54), (54, 55, 91, 57, 56), (56, 57, 92, 59, 58), (58, 59, 93, 61, 60), (3, 64, 1, 95, 63, 94, 61, 93, 59, 92, 57, 91, 55, 90, 53, 89, 51, 88, 49, 87, 47, 86, 45, 85, 43, 84, 41, 83, 39, 82, 37, 81, 35, 80, 33, 79, 31, 78, 29, 77, 27, 76, 25, 75, 23, 74, 21, 73, 19, 72, 17, 71, 15, 70, 13, 69, 11, 68, 9, 67, 7, 66, 5, 65), (60, 61, 94, 63, 62), (62, 63, 95, 1, 0), (0, 2, 4, 6, 8, 10, 12, 14, 16, 18, 20, 22, 24, 26, 28, 30, 32, 34, 36, 38, 40, 42, 44, 46, 48, 50, 52, 54, 56, 58, 60, 62)])
_uv = me_peek.uv_layers.new(name='UVMap')
_uv.uv.foreach_set('vector', [1.0, 0.5, 1.0, 1.0, 0.9844, 1.0, 0.9688, 1.0, 0.9688, 0.5, 0.9688, 0.5, 0.9688, 1.0, 0.9531, 1.0, 0.9375, 1.0, 0.9375, 0.5, 0.9375, 0.5, 0.9375, 1.0, 0.9219, 1.0, 0.9062, 1.0, 0.9062, 0.5, 0.9062, 0.5, 0.9062, 1.0, 0.8906, 1.0, 0.875, 1.0, 0.875, 0.5, 0.875, 0.5, 0.875, 1.0, 0.8594, 1.0, 0.8438, 1.0, 0.8438, 0.5, 0.8438, 0.5, 0.8438, 1.0, 0.8281, 1.0, 0.8125, 1.0, 0.8125, 0.5, 0.8125, 0.5, 0.8125, 1.0, 0.7969, 1.0, 0.7812, 1.0, 0.7812, 0.5, 0.7812, 0.5, 0.7812, 1.0, 0.7656, 1.0, 0.75, 1.0, 0.75, 0.5, 0.75, 0.5, 0.75, 1.0, 0.7344, 1.0, 0.7188, 1.0, 0.7188, 0.5, 0.7188, 0.5, 0.7188, 1.0, 0.7031, 1.0, 0.6875, 1.0, 0.6875, 0.5, 0.6875, 0.5, 0.6875, 1.0, 0.6719, 1.0, 0.6562, 1.0, 0.6562, 0.5, 0.6562, 0.5, 0.6562, 1.0, 0.6406, 1.0, 0.625, 1.0, 0.625, 0.5, 0.625, 0.5, 0.625, 1.0, 0.6094, 1.0, 0.5938, 1.0, 0.5938, 0.5, 0.5938, 0.5, 0.5938, 1.0, 0.5781, 1.0, 0.5625, 1.0, 0.5625, 0.5, 0.5625, 0.5, 0.5625, 1.0, 0.5469, 1.0, 0.5312, 1.0, 0.5312, 0.5, 0.5312, 0.5, 0.5312, 1.0, 0.5156, 1.0, 0.5, 1.0, 0.5, 0.5, 0.5, 0.5, 0.5, 1.0, 0.4844, 1.0, 0.4688, 1.0, 0.4688, 0.5, 0.4688, 0.5, 0.4688, 1.0, 0.4531, 1.0, 0.4375, 1.0, 0.4375, 0.5, 0.4375, 0.5, 0.4375, 1.0, 0.4219, 1.0, 0.4062, 1.0, 0.4062, 0.5, 0.4062, 0.5, 0.4062, 1.0, 0.3906, 1.0, 0.375, 1.0, 0.375, 0.5, 0.375, 0.5, 0.375, 1.0, 0.3594, 1.0, 0.3438, 1.0, 0.3438, 0.5, 0.3438, 0.5, 0.3438, 1.0, 0.3281, 1.0, 0.3125, 1.0, 0.3125, 0.5, 0.3125, 0.5, 0.3125, 1.0, 0.2969, 1.0, 0.2812, 1.0, 0.2812, 0.5, 0.2812, 0.5, 0.2812, 1.0, 0.2656, 1.0, 0.25, 1.0, 0.25, 0.5, 0.25, 0.5, 0.25, 1.0, 0.2344, 1.0, 0.2188, 1.0, 0.2188, 0.5, 0.2188, 0.5, 0.2188, 1.0, 0.2031, 1.0, 0.1875, 1.0, 0.1875, 0.5, 0.1875, 0.5, 0.1875, 1.0, 0.1719, 1.0, 0.1562, 1.0, 0.1562, 0.5, 0.1562, 0.5, 0.1562, 1.0, 0.1406, 1.0, 0.125, 1.0, 0.125, 0.5, 0.125, 0.5, 0.125, 1.0, 0.1094, 1.0, 0.09375, 1.0, 0.09375, 0.5, 0.09375, 0.5, 0.09375, 1.0, 0.07812, 1.0, 0.0625, 1.0, 0.0625, 0.5, 0.2968, 0.4854, 0.2734, 0.4877, 0.25, 0.49, 0.2266, 0.4877, 0.2032, 0.4854, 0.1807, 0.4786, 0.1582, 0.4717, 0.1374, 0.4606, 0.1167, 0.4496, 0.09848, 0.4346, 0.08029, 0.4197, 0.06537, 0.4015, 0.05045, 0.3833, 0.03936, 0.3626, 0.02827, 0.3418, 0.02144, 0.3193, 0.01461, 0.2968, 0.01231, 0.2734, 0.01, 0.25, 0.01231, 0.2266, 0.01461, 0.2032, 0.02144, 0.1807, 0.02827, 0.1582, 0.03936, 0.1374, 0.05045, 0.1167, 0.06537, 0.09848, 0.08029, 0.08029, 0.09848, 0.06537, 0.1167, 0.05045, 0.1374, 0.03936, 0.1582, 0.02827, 0.1807, 0.02144, 0.2032, 0.01461, 0.2266, 0.01231, 0.25, 0.01, 0.2734, 0.01231, 0.2968, 0.01461, 0.3193, 0.02144, 0.3418, 0.02827, 0.3626, 0.03936, 0.3833, 0.05045, 0.4015, 0.06537, 0.4197, 0.08029, 0.4346, 0.09848, 0.4496, 0.1167, 0.4606, 0.1374, 0.4717, 0.1582, 0.4786, 0.1807, 0.4854, 0.2032, 0.4877, 0.2266, 0.49, 0.25, 0.4877, 0.2734, 0.4854, 0.2968, 0.4786, 0.3193, 0.4717, 0.3418, 0.4606, 0.3626, 0.4496, 0.3833, 0.4346, 0.4015, 0.4197, 0.4197, 0.4015, 0.4346, 0.3833, 0.4496, 0.3626, 0.4606, 0.3418, 0.4717, 0.3193, 0.4786, 0.0625, 0.5, 0.0625, 1.0, 0.04688, 1.0, 0.03125, 1.0, 0.03125, 0.5, 0.03125, 0.5, 0.03125, 1.0, 0.01562, 1.0, 0.0, 1.0, 0.0, 0.5, 0.75, 0.49, 0.7968, 0.4854, 0.8418, 0.4717, 0.8833, 0.4496, 0.9197, 0.4197, 0.9496, 0.3833, 0.9717, 0.3418, 0.9854, 0.2968, 0.99, 0.25, 0.9854, 0.2032, 0.9717, 0.1582, 0.9496, 0.1167, 0.9197, 0.08029, 0.8833, 0.05045, 0.8418, 0.02827, 0.7968, 0.01461, 0.75, 0.01, 0.7032, 0.01461, 0.6582, 0.02827, 0.6167, 0.05045, 0.5803, 0.08029, 0.5504, 0.1167, 0.5283, 0.1582, 0.5146, 0.2032, 0.51, 0.25, 0.5146, 0.2968, 0.5283, 0.3418, 0.5504, 0.3833, 0.5803, 0.4197, 0.6167, 0.4496, 0.6582, 0.4717, 0.7032, 0.4854])
me_peek.materials.append(None)
me_peek.use_remesh_fix_poles = True
me_peek.use_remesh_preserve_attributes = False
me_peek.update()
me_doorcollider = bpy.data.meshes.new('DoorCollider')
me_doorcollider.from_pydata([(0.3121, -0.05201, 0.0006703), (0.3121, -0.05201, 0.5786), (0.0004624, -0.05201, 0.0006703), (0.0004624, -0.05201, 0.5786), (0.3121, 0.003754, 0.0006703), (0.3121, 0.003754, 0.5786), (0.0004624, 0.003754, 0.0006703), (0.0004624, 0.003754, 0.5786)], [], [(1, 0, 4, 5), (7, 6, 2, 3), (7, 3, 1, 5), (0, 1, 3, 2), (6, 7, 5, 4)])
_uv = me_doorcollider.uv_layers.new(name='UVMap')
_uv.uv.foreach_set('vector', [0.625, 1.0, 0.375, 1.0, 0.375, 0.75, 0.625, 0.75, 0.625, 0.5, 0.375, 0.5, 0.375, 0.25, 0.625, 0.25, 0.625, 0.5, 0.875, 0.5, 0.875, 0.75, 0.625, 0.75, 0.375, 1.0, 0.875, 0.75, 0.625, 0.25, 0.375, 0.25, 0.375, 0.5, 0.625, 0.5, 0.625, 0.75, 0.375, 0.75])
me_doorcollider.materials.append(None)
me_doorcollider.use_remesh_fix_poles = True
me_doorcollider.use_remesh_preserve_attributes = False
me_doorcollider.update()
me_doorframe_001 = bpy.data.meshes.new('DoorFrame.001')
me_doorframe_001.from_pydata([(-0.2066, 0.04342, -0.5779), (-0.2066, 0.04342, 0.05475), (-0.2063, -0.04448, -0.5779), (-0.2063, -0.04448, 0.05475), (-0.1562, 0.04355, -0.5779), (-0.1562, 0.04355, 0.05475), (-0.2066, 0.04342, -0.2301), (-0.2063, -0.04448, -0.2301), (-0.156, -0.04435, -0.5779), (-0.156, -0.04435, 0.05475), (-0.156, -0.04435, -0.2301), (-0.1562, 0.04355, -0.2301), (-0.1561, -0.0004013, 0.05475), (-0.156, -0.04435, 5.96e-08), (-0.1562, 0.04355, 5.96e-08), (-0.1561, -0.0004013, -0.2301), (-0.1561, -0.0004013, 5.96e-08), (1.49e-08, -1.621e-07, 0.05475), (-0.000113, 0.04395, 0.05475), (0.000113, -0.04395, 5.96e-08), (0.000113, -0.04395, 0.05475), (-0.000113, 0.04395, 5.96e-08), (1.49e-08, -1.621e-07, 5.96e-08), (0.2066, -0.04342, -0.5779), (0.2066, -0.04342, 0.05475), (0.2063, 0.04448, -0.5779), (0.2063, 0.04448, 0.05475), (0.1562, -0.04355, -0.5779), (0.1562, -0.04355, 0.05475), (0.2066, -0.04342, -0.2301), (0.2063, 0.04448, -0.2301), (0.156, 0.04435, -0.5779), (0.156, 0.04435, 0.05475), (0.156, 0.04435, -0.2301), (0.1562, -0.04355, -0.2301), (0.1561, 0.0004014, 0.05475), (0.156, 0.04435, 1.192e-07), (0.1562, -0.04355, 1.192e-07), (0.1561, 0.0004014, -0.2301), (0.1561, 0.0004014, 1.192e-07), (4.47e-08, 1.415e-07, 0.05475), (0.000113, -0.04395, 0.05475), (-0.000113, 0.04395, 1.192e-07), (-0.000113, 0.04395, 0.05475), (0.000113, -0.04395, 1.192e-07), (4.47e-08, 1.415e-07, 1.192e-07)], [], [(11, 6, 1, 5, 14), (6, 7, 3, 1), (3, 9, 12, 5, 1), (0, 4, 8, 2), (7, 10, 13, 9, 3), (2, 8, 10, 7), (0, 2, 7, 6), (4, 0, 6, 11), (4, 11, 15, 10, 8), (16, 13, 10, 15), (14, 16, 15, 11), (13, 16, 22, 19), (12, 9, 20, 17), (18, 17, 22, 21), (17, 20, 19, 22), (14, 5, 18, 21), (9, 13, 19, 20), (5, 12, 17, 18), (16, 14, 21, 22), (34, 29, 24, 28, 37), (29, 30, 26, 24), (26, 32, 35, 28, 24), (23, 27, 31, 25), (30, 33, 36, 32, 26), (25, 31, 33, 30), (23, 25, 30, 29), (27, 23, 29, 34), (27, 34, 38, 33, 31), (39, 36, 33, 38), (37, 39, 38, 34), (36, 39, 45, 42), (35, 32, 43, 40), (41, 40, 45, 44), (40, 43, 42, 45), (37, 28, 41, 44), (32, 36, 42, 43), (28, 35, 40, 41), (39, 37, 44, 45)])
_uv = me_doorframe_001.uv_layers.new(name='UVMap')
_uv.uv.foreach_set('vector', [0.07966, 0.4503, 2.822e-05, 0.4503, 2.824e-05, 2.822e-05, 0.07966, 2.823e-05, 0.07966, 0.08655, 0.5, 0.25, 0.5, 0.5, 0.625, 0.5, 0.625, 0.25, 0.5732, 0.9999, 7.595e-05, 0.9999, 7.57e-05, 0.5, 7.57e-05, 7.612e-05, 0.5732, 7.57e-05, 0.125, 0.5, 0.125, 0.625, 0.375, 0.625, 0.375, 0.5, 0.07966, 0.4503, 2.824e-05, 0.4503, 2.822e-05, 0.08655, 2.822e-05, 2.823e-05, 0.07966, 2.822e-05, 0.07966, 1.0, 2.837e-05, 1.0, 2.824e-05, 0.4503, 0.07966, 0.4503, 0.375, 0.25, 0.375, 0.5, 0.5, 0.5, 0.5, 0.25, 0.07966, 1.0, 2.83e-05, 1.0, 2.822e-05, 0.4503, 0.07966, 0.4503, 0.375, 0.125, 0.5, 0.125, 0.5, 0.375, 0.5, 0.625, 0.375, 0.625, 0.625, 0.5, 0.5625, 0.625, 0.5, 0.625, 0.5, 0.375, 0.6875, 0.375, 0.625, 0.5, 0.5, 0.375, 0.5, 0.125, 0.5625, 0.625, 0.625, 0.5, 0.625, 0.5, 0.5625, 0.625, 0.1802, 0.6396, 9.627e-05, 0.6396, 9.598e-05, 9.598e-05, 0.1802, 9.6e-05, 0.875, 0.625, 0.75, 0.625, 0.625, 0.5, 0.6875, 0.375, 0.75, 0.625, 0.625, 0.625, 0.5625, 0.625, 0.625, 0.5, 5.922e-05, 5.922e-05, 0.3508, 5.922e-05, 0.3508, 0.9999, 5.927e-05, 0.9999, 5.922e-05, 5.922e-05, 0.3508, 5.931e-05, 0.3508, 0.9999, 5.926e-05, 0.9999, 0.3602, 0.6396, 0.1802, 0.6396, 0.1802, 9.6e-05, 0.3602, 9.608e-05, 0.625, 0.5, 0.6875, 0.375, 0.6875, 0.375, 0.625, 0.5, 0.07966, 0.4503, 2.822e-05, 0.4503, 2.827e-05, 2.822e-05, 0.07966, 2.825e-05, 0.07966, 0.08655, 0.5, 0.25, 0.5, 0.5, 0.625, 0.5, 0.625, 0.25, 0.625, 0.5, 0.625, 0.625, 0.75, 0.625, 0.875, 0.625, 0.875, 0.5, 0.125, 0.5, 0.125, 0.625, 0.375, 0.625, 0.375, 0.5, 0.07966, 0.4503, 2.822e-05, 0.4503, 2.831e-05, 0.08655, 2.832e-05, 2.822e-05, 0.07966, 2.823e-05, 0.07966, 1.0, 2.829e-05, 1.0, 2.822e-05, 0.4503, 0.07966, 0.4503, 0.375, 0.25, 0.375, 0.5, 0.5, 0.5, 0.5, 0.25, 0.07966, 1.0, 2.824e-05, 1.0, 2.822e-05, 0.4503, 0.07966, 0.4503, 0.375, 0.125, 0.5, 0.125, 0.5, 0.375, 0.5, 0.625, 0.375, 0.625, 0.625, 0.5, 0.5625, 0.625, 0.5, 0.625, 0.5, 0.375, 0.6875, 0.375, 0.625, 0.5, 0.5, 0.375, 0.5, 0.125, 0.5625, 0.625, 0.625, 0.5, 0.625, 0.5, 0.5625, 0.625, 0.2816, 0.9999, 5.306e-05, 0.9999, 5.327e-05, 5.306e-05, 0.2816, 5.326e-05, 0.875, 0.625, 0.75, 0.625, 0.625, 0.5, 0.6875, 0.375, 0.75, 0.625, 0.625, 0.625, 0.5625, 0.625, 0.625, 0.5, 5.922e-05, 5.922e-05, 0.3508, 5.922e-05, 0.3508, 0.9999, 5.931e-05, 0.9999, 5.922e-05, 0.3508, 5.931e-05, 5.936e-05, 0.9999, 5.922e-05, 0.9999, 0.3508, 0.2816, 0.9999, 5.331e-05, 0.9999, 5.306e-05, 5.306e-05, 0.2816, 5.315e-05, 0.625, 0.5, 0.6875, 0.375, 0.6875, 0.375, 0.625, 0.5])
_ca = me_doorframe_001.color_attributes.new('Col', 'BYTE_COLOR', 'CORNER')
_ca.data.foreach_set('color', [1.0, 1.0, 1.0, 1.0, 1.0, 1.0, 1.0, 1.0, 1.0, 1.0, 1.0, 1.0, 1.0, 1.0, 1.0, 1.0, 1.0, 1.0, 1.0, 1.0, 1.0, 1.0, 1.0, 1.0, 1.0, 1.0, 1.0, 1.0, 1.0, 1.0, 1.0, 1.0, 1.0, 1.0, 1.0, 1.0, 1.0, 1.0, 1.0, 1.0, 1.0, 1.0, 1.0, 1.0, 1.0, 1.0, 1.0, 1.0, 1.0, 1.0, 1.0, 1.0, 1.0, 1.0, 1.0, 1.0, 1.0, 1.0, 1.0, 1.0, 1.0, 1.0, 1.0, 1.0, 1.0, 1.0, 1.0, 1.0, 1.0, 1.0, 1.0, 1.0, 1.0, 1.0, 1.0, 1.0, 1.0, 1.0, 1.0, 1.0, 1.0, 1.0, 1.0, 1.0, 1.0, 1.0, 1.0, 1.0, 1.0, 1.0, 1.0, 1.0, 1.0, 1.0, 1.0, 1.0, 1.0, 1.0, 1.0, 1.0, 1.0, 1.0, 1.0, 1.0, 1.0, 1.0, 1.0, 1.0, 1.0, 1.0, 1.0, 1.0, 1.0, 1.0, 1.0, 1.0, 1.0, 1.0, 1.0, 1.0, 1.0, 1.0, 1.0, 1.0, 1.0, 1.0, 1.0, 1.0, 1.0, 1.0, 1.0, 1.0, 1.0, 1.0, 1.0, 1.0, 1.0, 1.0, 1.0, 1.0, 1.0, 1.0, 1.0, 1.0, 1.0, 1.0, 1.0, 1.0, 1.0, 1.0, 1.0, 1.0, 1.0, 1.0, 1.0, 1.0, 1.0, 1.0, 1.0, 1.0, 1.0, 1.0, 1.0, 1.0, 1.0, 1.0, 1.0, 1.0, 1.0, 1.0, 1.0, 1.0, 1.0, 1.0, 1.0, 1.0, 1.0, 1.0, 1.0, 1.0, 1.0, 1.0, 1.0, 1.0, 1.0, 1.0, 1.0, 1.0, 1.0, 1.0, 1.0, 1.0, 1.0, 1.0, 1.0, 1.0, 1.0, 1.0, 1.0, 1.0, 1.0, 1.0, 1.0, 1.0, 1.0, 1.0, 1.0, 1.0, 1.0, 1.0, 1.0, 1.0, 1.0, 1.0, 1.0, 1.0, 1.0, 1.0, 1.0, 1.0, 1.0, 1.0, 1.0, 1.0, 1.0, 1.0, 1.0, 1.0, 1.0, 1.0, 1.0, 1.0, 1.0, 1.0, 1.0, 1.0, 1.0, 1.0, 1.0, 1.0, 1.0, 1.0, 1.0, 1.0, 1.0, 1.0, 1.0, 1.0, 1.0, 1.0, 1.0, 1.0, 1.0, 1.0, 1.0, 1.0, 1.0, 1.0, 1.0, 1.0, 1.0, 1.0, 1.0, 1.0, 1.0, 1.0, 1.0, 1.0, 1.0, 1.0, 1.0, 1.0, 1.0, 1.0, 1.0, 1.0, 1.0, 1.0, 1.0, 1.0, 1.0, 1.0, 1.0, 1.0, 1.0, 1.0, 1.0, 1.0, 1.0, 1.0, 1.0, 1.0, 1.0, 1.0, 1.0, 1.0, 1.0, 1.0, 1.0, 1.0, 1.0, 1.0, 1.0, 1.0, 1.0, 1.0, 1.0, 1.0, 1.0, 1.0, 1.0, 1.0, 1.0, 1.0, 1.0, 1.0, 1.0, 1.0, 1.0, 1.0, 1.0, 1.0, 1.0, 1.0, 1.0, 1.0, 1.0, 1.0, 1.0, 1.0, 1.0, 1.0, 1.0, 1.0, 1.0, 1.0, 1.0, 1.0, 1.0, 1.0, 1.0, 1.0, 1.0, 1.0, 1.0, 1.0, 1.0, 1.0, 1.0, 1.0, 1.0, 1.0, 1.0, 1.0, 1.0, 1.0, 1.0, 1.0, 1.0, 1.0, 1.0, 1.0, 1.0, 1.0, 1.0, 1.0, 1.0, 1.0, 1.0, 1.0, 1.0, 1.0, 1.0, 1.0, 1.0, 1.0, 1.0, 1.0, 1.0, 1.0, 1.0, 1.0, 1.0, 1.0, 1.0, 1.0, 1.0, 1.0, 1.0, 1.0, 1.0, 1.0, 1.0, 1.0, 1.0, 1.0, 1.0, 1.0, 1.0, 1.0, 1.0, 1.0, 1.0, 1.0, 1.0, 1.0, 1.0, 1.0, 1.0, 1.0, 1.0, 1.0, 1.0, 1.0, 1.0, 1.0, 1.0, 1.0, 1.0, 1.0, 1.0, 1.0, 1.0, 1.0, 1.0, 1.0, 1.0, 1.0, 1.0, 1.0, 1.0, 1.0, 1.0, 1.0, 1.0, 1.0, 1.0, 1.0, 1.0, 1.0, 1.0, 1.0, 1.0, 1.0, 1.0, 1.0, 1.0, 1.0, 1.0, 1.0, 1.0, 1.0, 1.0, 1.0, 1.0, 1.0, 1.0, 1.0, 1.0, 1.0, 1.0, 1.0, 1.0, 1.0, 1.0, 1.0, 1.0, 1.0, 1.0, 1.0, 1.0, 1.0, 1.0, 1.0, 1.0, 1.0, 1.0, 1.0, 1.0, 1.0, 1.0, 1.0, 1.0, 1.0, 1.0, 1.0, 1.0, 1.0, 1.0, 1.0, 1.0, 1.0, 1.0, 1.0, 1.0, 1.0, 1.0, 1.0, 1.0, 1.0, 1.0, 1.0, 1.0, 1.0, 1.0, 1.0, 1.0, 1.0, 1.0, 1.0, 1.0, 1.0, 1.0, 1.0, 1.0, 1.0, 1.0, 1.0, 1.0, 1.0, 1.0, 1.0, 1.0, 1.0, 1.0, 1.0, 1.0, 1.0, 1.0, 1.0, 1.0, 1.0, 1.0, 1.0, 1.0, 1.0, 1.0, 1.0, 1.0, 1.0, 1.0, 1.0, 1.0, 1.0, 1.0, 1.0, 1.0, 1.0, 1.0, 1.0, 1.0, 1.0, 1.0, 1.0, 1.0, 1.0, 1.0, 1.0, 1.0, 1.0, 1.0, 1.0, 1.0, 1.0, 1.0, 1.0, 1.0, 1.0, 1.0, 1.0, 1.0, 1.0, 1.0, 1.0, 1.0, 1.0, 1.0, 1.0, 1.0, 1.0, 1.0, 1.0, 1.0, 1.0, 1.0, 1.0, 1.0, 1.0, 1.0, 1.0, 1.0, 1.0, 1.0, 1.0, 1.0, 1.0, 1.0, 1.0, 1.0, 1.0, 1.0, 1.0, 1.0, 1.0, 1.0, 1.0, 1.0, 1.0, 1.0, 1.0, 1.0, 1.0, 1.0, 1.0, 1.0, 1.0, 1.0, 1.0, 1.0, 1.0, 1.0, 1.0, 1.0, 1.0, 1.0, 1.0, 1.0, 1.0, 1.0, 1.0, 1.0, 1.0, 1.0, 1.0, 1.0, 1.0, 1.0, 1.0, 1.0, 1.0])
me_doorframe_001.materials.append(mat_brown_planks_03_001)
me_doorframe_001.use_remesh_fix_poles = True
me_doorframe_001.use_remesh_preserve_attributes = False
me_doorframe_001.update()
me_doorframecollider = bpy.data.meshes.new('DoorFrameCollider')
me_doorframecollider.from_pydata([(-0.2066, 0.04342, -0.5779), (-0.2066, 0.04342, 0.05475), (-0.2063, -0.04448, -0.5779), (-0.2063, -0.04448, 0.05475), (-0.1562, 0.04355, -0.5779), (-0.1562, 0.04355, 0.05475), (-0.156, -0.04435, -0.5779), (-0.156, -0.04435, 0.05475), (-0.1562, 0.04355, 5.96e-08), (0.2066, -0.04342, -0.5779), (0.2066, -0.04342, 0.05475), (0.2063, 0.04448, -0.5779), (0.2063, 0.04448, 0.05475), (0.1562, -0.04355, -0.5779), (0.1562, -0.04355, 0.05475), (0.156, 0.04435, -0.5779), (0.156, 0.04435, 0.05475), (0.156, 0.04435, 1.192e-07), (0.1562, -0.04355, 1.192e-07), (-0.156, -0.04435, 0.05475), (-0.156, -0.04435, 5.96e-08), (0.2066, -0.04342, 1.192e-07), (0.2063, 0.04448, 1.192e-07), (-0.2066, 0.04342, 5.96e-08), (-0.2063, -0.04448, 1.192e-07)], [(7, 19)], [(3, 7, 5, 1), (0, 4, 6, 2), (12, 16, 14, 10), (9, 13, 15, 11), (18, 17, 15, 13), (7, 14, 16, 5), (14, 7, 20, 18), (5, 16, 17, 8), (12, 10, 21, 22), (10, 14, 18, 21), (12, 22, 17, 16), (1, 5, 8, 23), (3, 24, 20, 7), (3, 1, 23, 24), (6, 4, 8, 20), (2, 24, 23, 0), (2, 6, 20, 24), (0, 23, 8, 4), (11, 15, 17, 22), (11, 22, 21, 9), (9, 21, 18, 13), (20, 8, 17, 18)])
_uv = me_doorframecollider.uv_layers.new(name='UVMap')
_uv.uv.foreach_set('vector', [0.5732, 0.9999, 7.595e-05, 0.9999, 7.57e-05, 7.612e-05, 0.5732, 7.57e-05, 0.125, 0.5, 0.125, 0.625, 0.375, 0.625, 0.375, 0.5, 0.625, 0.5, 0.625, 0.625, 0.875, 0.625, 0.875, 0.5, 0.125, 0.5, 0.125, 0.625, 0.375, 0.625, 0.375, 0.5, 0.07966, 0.08655, 2.831e-05, 0.08655, 0.375, 0.625, 0.125, 0.625, 7.595e-05, 0.9999, 0.875, 0.625, 0.625, 0.625, 7.57e-05, 7.612e-05, 0.875, 0.625, 7.595e-05, 0.9999, 0.0, 0.0, 0.07966, 0.08655, 7.57e-05, 7.612e-05, 0.625, 0.625, 2.831e-05, 0.08655, 0.0, 0.0, 0.625, 0.5, 0.875, 0.5, 0.0, 0.0, 0.0, 0.0, 0.875, 0.5, 0.875, 0.625, 0.07966, 0.08655, 0.0, 0.0, 0.625, 0.5, 0.0, 0.0, 2.831e-05, 0.08655, 0.625, 0.625, 0.5732, 7.57e-05, 7.57e-05, 7.612e-05, 0.0, 0.0, 0.0, 0.0, 0.5732, 0.9999, 0.0, 0.0, 0.0, 0.0, 7.595e-05, 0.9999, 0.5732, 0.9999, 0.5732, 7.57e-05, 0.0, 0.0, 0.0, 0.0, 0.375, 0.625, 0.125, 0.625, 0.0, 0.0, 0.0, 0.0, 0.375, 0.5, 0.0, 0.0, 0.0, 0.0, 0.125, 0.5, 0.375, 0.5, 0.375, 0.625, 0.0, 0.0, 0.0, 0.0, 0.125, 0.5, 0.0, 0.0, 0.0, 0.0, 0.125, 0.625, 0.375, 0.5, 0.375, 0.625, 2.831e-05, 0.08655, 0.0, 0.0, 0.375, 0.5, 0.0, 0.0, 0.0, 0.0, 0.125, 0.5, 0.125, 0.5, 0.0, 0.0, 0.07966, 0.08655, 0.375, 0.125, 0.0, 0.0, 0.0, 0.0, 2.831e-05, 0.08655, 0.07966, 0.08655])
_ca = me_doorframecollider.color_attributes.new('Col', 'BYTE_COLOR', 'CORNER')
_ca.data.foreach_set('color', [1.0, 1.0, 1.0, 1.0, 1.0, 1.0, 1.0, 1.0, 1.0, 1.0, 1.0, 1.0, 1.0, 1.0, 1.0, 1.0, 1.0, 1.0, 1.0, 1.0, 1.0, 1.0, 1.0, 1.0, 1.0, 1.0, 1.0, 1.0, 1.0, 1.0, 1.0, 1.0, 1.0, 1.0, 1.0, 1.0, 1.0, 1.0, 1.0, 1.0, 1.0, 1.0, 1.0, 1.0, 1.0, 1.0, 1.0, 1.0, 1.0, 1.0, 1.0, 1.0, 1.0, 1.0, 1.0, 1.0, 1.0, 1.0, 1.0, 1.0, 1.0, 1.0, 1.0, 1.0, 1.0, 1.0, 1.0, 1.0, 1.0, 1.0, 1.0, 1.0, 1.0, 1.0, 1.0, 1.0, 1.0, 1.0, 1.0, 1.0, 1.0, 1.0, 1.0, 1.0, 1.0, 1.0, 1.0, 1.0, 1.0, 1.0, 1.0, 1.0, 1.0, 1.0, 1.0, 1.0, 1.0, 1.0, 1.0, 1.0, 1.0, 1.0, 1.0, 1.0, 1.0, 1.0, 1.0, 1.0, 1.0, 1.0, 1.0, 1.0, 1.0, 1.0, 1.0, 1.0, 1.0, 1.0, 1.0, 1.0, 1.0, 1.0, 1.0, 1.0, 1.0, 1.0, 1.0, 1.0, 1.0, 1.0, 1.0, 1.0, 1.0, 1.0, 1.0, 1.0, 1.0, 1.0, 1.0, 1.0, 1.0, 1.0, 1.0, 1.0, 1.0, 1.0, 1.0, 1.0, 1.0, 1.0, 1.0, 1.0, 1.0, 1.0, 1.0, 1.0, 1.0, 1.0, 1.0, 1.0, 1.0, 1.0, 1.0, 1.0, 1.0, 1.0, 1.0, 1.0, 1.0, 1.0, 1.0, 1.0, 1.0, 1.0, 1.0, 1.0, 1.0, 1.0, 1.0, 1.0, 1.0, 1.0, 1.0, 1.0, 1.0, 1.0, 1.0, 1.0, 1.0, 1.0, 1.0, 1.0, 1.0, 1.0, 1.0, 1.0, 1.0, 1.0, 1.0, 1.0, 1.0, 1.0, 1.0, 1.0, 1.0, 1.0, 1.0, 1.0, 1.0, 1.0, 1.0, 1.0, 1.0, 1.0, 1.0, 1.0, 1.0, 1.0, 1.0, 1.0, 1.0, 1.0, 1.0, 1.0, 1.0, 1.0, 1.0, 1.0, 1.0, 1.0, 1.0, 1.0, 1.0, 1.0, 1.0, 1.0, 1.0, 1.0, 1.0, 1.0, 1.0, 1.0, 1.0, 1.0, 1.0, 1.0, 1.0, 1.0, 1.0, 1.0, 1.0, 1.0, 1.0, 1.0, 1.0, 1.0, 1.0, 1.0, 1.0, 1.0, 1.0, 1.0, 1.0, 1.0, 1.0, 1.0, 1.0, 1.0, 1.0, 1.0, 1.0, 1.0, 1.0, 1.0, 1.0, 1.0, 1.0, 1.0, 1.0, 1.0, 1.0, 1.0, 1.0, 1.0, 1.0, 1.0, 1.0, 1.0, 1.0, 1.0, 1.0, 1.0, 1.0, 1.0, 1.0, 1.0, 1.0, 1.0, 1.0, 1.0, 1.0, 1.0, 1.0, 1.0, 1.0, 1.0, 1.0, 1.0, 1.0, 1.0, 1.0, 1.0, 1.0, 1.0, 1.0, 1.0, 1.0, 1.0, 1.0, 1.0, 1.0, 1.0, 1.0, 1.0, 1.0, 1.0, 1.0, 1.0, 1.0, 1.0, 1.0, 1.0, 1.0, 1.0, 1.0, 1.0, 1.0, 1.0, 1.0, 1.0, 1.0, 1.0, 1.0, 1.0, 1.0, 1.0, 1.0, 1.0, 1.0, 1.0, 1.0, 1.0])
me_doorframecollider.materials.append(None)
me_doorframecollider.use_remesh_fix_poles = True
me_doorframecollider.use_remesh_preserve_attributes = False
me_doorframecollider.update()

# ---- objects
ob_door = bpy.data.objects.new('Door', me_door)
ob_clap = bpy.data.objects.new('Clap', me_clap_001)
ob_clapholder = bpy.data.objects.new('ClapHolder', me_clapholder_001)
ob_peek = bpy.data.objects.new('Peek', me_peek)
ob_doorcollider = bpy.data.objects.new('DoorCollider', me_doorcollider)
ob_doorframe = bpy.data.objects.new('DoorFrame', me_doorframe_001)
ob_doorframecollider = bpy.data.objects.new('DoorFrameCollider', me_doorframecollider)

# ---- transforms, parenting, visibility, modifiers, constraints
ob_door.location = (0.0, 0.0, 0.0)
ob_door.delta_location = (0.04531, 0.03013, 0.0)
ob_clap.parent = ob_door
ob_clap.matrix_parent_inverse = Matrix(((1.0, -0.0, 0.0, -0.04531), (-0.0, 1.0, -0.0, -0.03013), (0.0, -0.0, 1.0, -0.0), (-0.0, 0.0, -0.0, 1.0)))
ob_clap.location = (0.0, 0.0, 0.0)
ob_clap.delta_location = (0.3251, 0.03889, 0.3412)
ob_clapholder.parent = ob_door
ob_clapholder.matrix_parent_inverse = Matrix(((1.0, -0.0, 0.0, -0.04531), (-0.0, 1.0, -0.0, -0.03013), (0.0, -0.0, 1.0, -0.0), (-0.0, 0.0, -0.0, 1.0)))
ob_clapholder.location = (0.0, 0.0, 0.0)
ob_clapholder.delta_location = (0.04531, 0.03013, 0.2896)
ob_peek.parent = ob_door
ob_peek.matrix_parent_inverse = Matrix(((1.0, -0.0, 0.0, -0.04531), (-0.0, 1.0, -0.0, -0.03013), (0.0, -0.0, 1.0, -0.0), (-0.0, 0.0, -0.0, 1.0)))
ob_peek.location = (0.1563, -0.02413, 0.4729)
ob_peek.rotation_euler = (0.0, 0.0, 3.142)
ob_peek.delta_location = (0.04531, 0.03013, 0.0)
ob_doorcollider.location = (0.0, 0.0, 0.0)
ob_doorcollider.delta_location = (0.04531, 0.03013, 0.0)
ob_doorframe.location = (0.0, 0.0, 0.0)
ob_doorframe.delta_location = (0.2017, 0.0, 0.5786)
_m = ob_doorframe.modifiers.new('Auto Smooth', 'NODES')
_m.node_group = ng_auto_smooth
_gi = [s.identifier for s in ng_auto_smooth.interface.items_tree if s.item_type == 'SOCKET' and s.in_out == 'INPUT']
_m[_gi[1]] = 0.5236  # Angle
ob_doorframecollider.location = (0.0, 0.0, 0.0)
ob_doorframecollider.delta_location = (0.2017, 0.0, 0.5786)
_m = ob_doorframecollider.modifiers.new('Auto Smooth', 'NODES')
_m.node_group = ng_auto_smooth
_gi = [s.identifier for s in ng_auto_smooth.interface.items_tree if s.item_type == 'SOCKET' and s.in_out == 'INPUT']
_m[_gi[1]] = 0.5236  # Angle

# ---- collection membership
col_entrancedoorunit.objects.link(ob_door)
col_entrancedoorunit.objects.link(ob_clap)
col_entrancedoorunit.objects.link(ob_clapholder)
col_entrancedoorunit.objects.link(ob_peek)
col_entrancedoorunit.objects.link(ob_doorcollider)
col_entrancedoorunit.objects.link(ob_doorframe)
col_entrancedoorunit.objects.link(ob_doorframecollider)

# ---- scene / render settings (as saved in the file)
scene.frame_start = 1; scene.frame_end = 250; scene.frame_set(0)
scene.render.engine = 'BLENDER_EEVEE_NEXT'
scene.cycles.use_denoising = False
scene.cycles.samples = 128
scene.cycles.sampling_pattern = 'TABULATED_SOBOL'
scene.cycles.use_adaptive_sampling = False
scene.cycles.use_light_tree = False
scene.view_settings.view_transform = 'Filmic'
bpy.context.view_layer.update()

# ---- added for rendering (the .blend has no active camera and no usable light): camera, sun
cam_auto = bpy.data.cameras.new('AutoCamera')
cam_auto.lens = 50.0
cam_auto.sensor_width = 36.0
cam_auto.clip_end = 1000.0
ob_auto_camera = bpy.data.objects.new('AutoCamera', cam_auto)
scene.collection.objects.link(ob_auto_camera)
ob_auto_camera.location = (0.907339, -0.840595, 0.881488)
ob_auto_camera.rotation_euler = (1.09748, -7.21219e-08, 0.694738)
scene.camera = ob_auto_camera
light_auto_sun = bpy.data.lights.new('AutoSun', 'SUN')
light_auto_sun.energy = 3.0
light_auto_sun.angle = 0.0523599
ob_auto_sun = bpy.data.objects.new('AutoSun', light_auto_sun)
scene.collection.objects.link(ob_auto_sun)
ob_auto_sun.rotation_euler = (0.872665, 0.174533, 0.523599)
bpy.context.view_layer.update()
